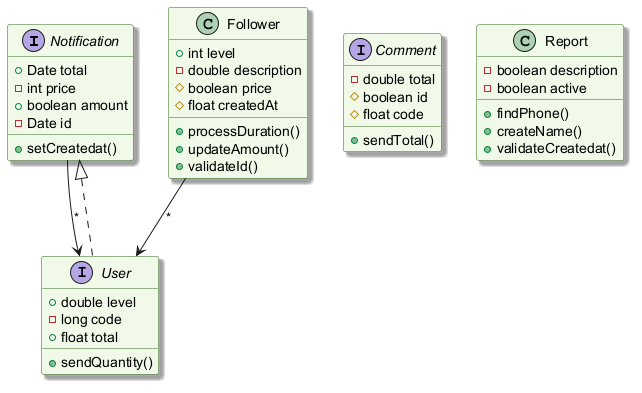

The diagram above was rendered by PlantUML. Its source (embedded in the PNG):
@startuml
skinparam backgroundColor #FFFFFF
skinparam classBackgroundColor #F1F8E9
skinparam classBorderColor #33691E
skinparam shadowing true
interface Notification {
  +Date total
  -int price
  +boolean amount
  -Date id
  +setCreatedat()
}
interface Comment {
  -double total
  #boolean id
  #float code
  +sendTotal()
}
class Follower {
  +int level
  -double description
  #boolean price
  #float createdAt
  +processDuration()
  +updateAmount()
  +validateId()
}
class Report {
  -boolean description
  -boolean active
  +findPhone()
  +createName()
  +validateCreatedat()
}
interface User {
  +double level
  -long code
  +float total
  +sendQuantity()
}
User ..|> Notification
Follower --> User : "*"
Notification --> User : "*"
@enduml